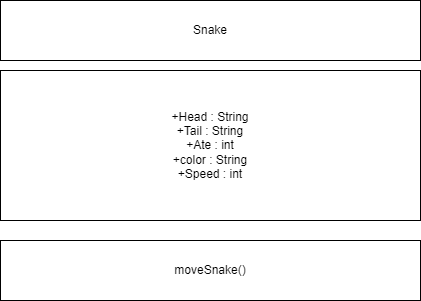

The diagram above was exported from draw.io. Its source (the exported page's mxGraphModel, read from the mxfile embedded in the PNG):
<mxGraphModel dx="782" dy="460" grid="1" gridSize="10" guides="1" tooltips="1" connect="1" arrows="0" fold="1" page="1" pageScale="1" pageWidth="827" pageHeight="1169" math="0" shadow="0">
  <root>
    <mxCell id="0" />
    <mxCell id="1" parent="0" />
    <mxCell id="byROsPhaz517VyqEoDd6-1" value="Snake" style="rounded=0;whiteSpace=wrap;html=1;" vertex="1" parent="1">
      <mxGeometry x="119" y="20" width="420" height="60" as="geometry" />
    </mxCell>
    <mxCell id="byROsPhaz517VyqEoDd6-2" value="+Head : String&lt;br&gt;+Tail : String&lt;br&gt;+Ate : int&lt;br&gt;+color : String&lt;br&gt;+Speed : int&lt;br&gt;" style="rounded=0;whiteSpace=wrap;html=1;" vertex="1" parent="1">
      <mxGeometry x="119" y="90" width="420" height="150" as="geometry" />
    </mxCell>
    <mxCell id="byROsPhaz517VyqEoDd6-3" value="moveSnake()" style="rounded=0;whiteSpace=wrap;html=1;" vertex="1" parent="1">
      <mxGeometry x="119" y="260" width="420" height="60" as="geometry" />
    </mxCell>
  </root>
</mxGraphModel>